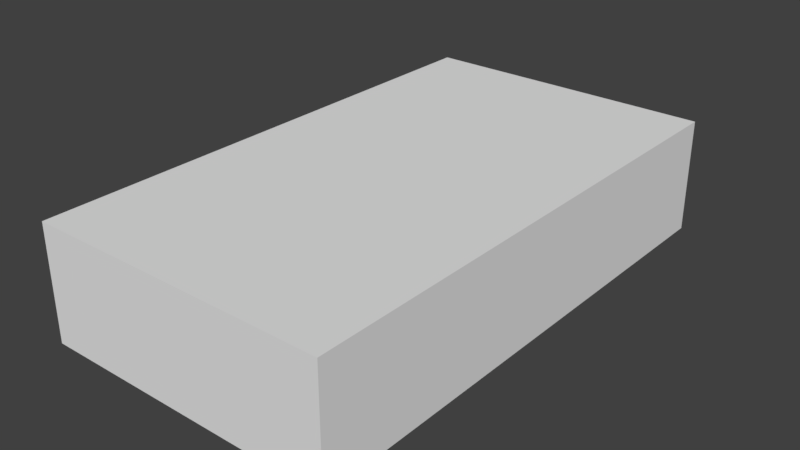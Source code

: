# Source: Voodoo.blend  (saved by Blender 2.79.0; exported with 4.5.12 LTS)
import bpy
from mathutils import Matrix  # noqa: F401  (used for matrix-valued properties, if any)

bpy.ops.wm.read_factory_settings(use_empty=True)
scene = bpy.context.scene
scene.name = 'Scene'

# ---- collections
col_collection_1 = bpy.data.collections.new('Collection 1'); scene.collection.children.link(col_collection_1)

# ---- materials (node trees are filled in below, after node groups)
mat_box = bpy.data.materials.new('Box')
mat_box.alpha_threshold = 0.0
mat_box.use_transparent_shadow = False
mat_box.roughness = 0.5
mat_box.line_color = (0.0, 0.0, 0.0, 1.0)
mat_boxfront = bpy.data.materials.new('BoxFront')
mat_boxfront.alpha_threshold = 0.0
mat_boxfront.use_transparent_shadow = False
mat_boxfront.roughness = 0.5
mat_boxback = bpy.data.materials.new('BoxBack')
mat_boxback.alpha_threshold = 0.0
mat_boxback.use_transparent_shadow = False
mat_boxback.roughness = 0.5

# ---- material node trees

# ---- world
world_world = bpy.data.worlds.new('World'); scene.world = world_world
world_world.color = (0.05088, 0.05088, 0.05088)
world_world.use_sun_shadow = False
world_world.sun_shadow_jitter_overblur = 0.0
world_world.cycles.sampling_method = 'MANUAL'

# ---- meshes
me_cube = bpy.data.meshes.new('Cube')
me_cube.from_pydata([(1.0, 1.0, -1.0), (1.0, -1.0, -1.0), (-1.0, -1.0, -1.0), (-1.0, 1.0, -1.0), (1.0, 1.0, 1.0), (1.0, -1.0, 1.0), (-1.0, -1.0, 1.0), (-1.0, 1.0, 1.0)], [], [(0, 1, 2, 3), (4, 7, 6, 5), (0, 4, 5, 1), (1, 5, 6, 2), (2, 6, 7, 3), (4, 0, 3, 7)])
me_cube.polygons.foreach_set('material_index', [2, 1, 0, 0, 0, 0])
_uv = me_cube.uv_layers.new(name='UVMap')
_uv.uv.foreach_set('vector', [1.005, 1.004, 0.004833, 1.004, 0.004909, 0.004091, 1.005, 0.004265, 0.9137, 0.1001, 0.9137, 0.9059, 0.09731, 0.9059, 0.09731, 0.1001, 0.003808, 0.004029, 0.5019, 0.004029, 0.5019, 0.9923, 0.003808, 0.9923, 0.003808, 0.004029, 0.5019, 0.004029, 0.5019, 0.9923, 0.003808, 0.9923, 0.491, -0.0007373, 1.001, -0.0007373, 1.001, 0.9993, 0.491, 0.9993, 0.493, -0.0031, 0.9969, -0.0031, 0.9969, 0.9969, 0.493, 0.9969])
me_cube.materials.append(mat_box)
me_cube.materials.append(mat_boxfront)
me_cube.materials.append(mat_boxback)
me_cube.use_remesh_preserve_volume = False
me_cube.use_remesh_preserve_attributes = False
me_cube.use_mirror_vertex_groups = False
me_cube.update()

# ---- objects
ob_cube = bpy.data.objects.new('Cube', me_cube)

# ---- transforms, parenting, visibility, modifiers, constraints
ob_cube.location = (0.0, 0.0, 0.0)
ob_cube.scale = (0.4108, 0.7182, 0.1571)
ob_cube.lock_rotations_4d = False
ob_cube.empty_display_type = 'ARROWS'
ob_cube.lineart.crease_threshold = 0.0

# ---- collection membership
col_collection_1.objects.link(ob_cube)

# ---- scene / render settings (as saved in the file)
scene.frame_start = 1; scene.frame_end = 250; scene.frame_set(1)
scene.render.engine = 'BLENDER_EEVEE_NEXT'
scene.render.resolution_percentage = 50
scene.render.dither_intensity = 0.0
scene.cycles.use_denoising = False
scene.cycles.samples = 128
scene.cycles.sampling_pattern = 'TABULATED_SOBOL'
scene.cycles.use_adaptive_sampling = False
scene.cycles.use_light_tree = False
scene.cycles.blur_glossy = 0.0
scene.cycles.sample_clamp_indirect = 0.0
scene.view_settings.view_transform = 'Standard'
bpy.context.view_layer.update()

# ---- added for rendering (the .blend has no active camera and no usable light): camera, sun
cam_auto = bpy.data.cameras.new('AutoCamera')
cam_auto.lens = 50.0
cam_auto.sensor_width = 36.0
cam_auto.clip_end = 1000.0
ob_auto_camera = bpy.data.objects.new('AutoCamera', cam_auto)
scene.collection.objects.link(ob_auto_camera)
ob_auto_camera.location = (1.55833, -1.87, 1.24667)
ob_auto_camera.rotation_euler = (1.09748, -7.21219e-08, 0.694738)
scene.camera = ob_auto_camera
light_auto_sun = bpy.data.lights.new('AutoSun', 'SUN')
light_auto_sun.energy = 3.0
light_auto_sun.angle = 0.0523599
ob_auto_sun = bpy.data.objects.new('AutoSun', light_auto_sun)
scene.collection.objects.link(ob_auto_sun)
ob_auto_sun.rotation_euler = (0.872665, 0.174533, 0.523599)
bpy.context.view_layer.update()

